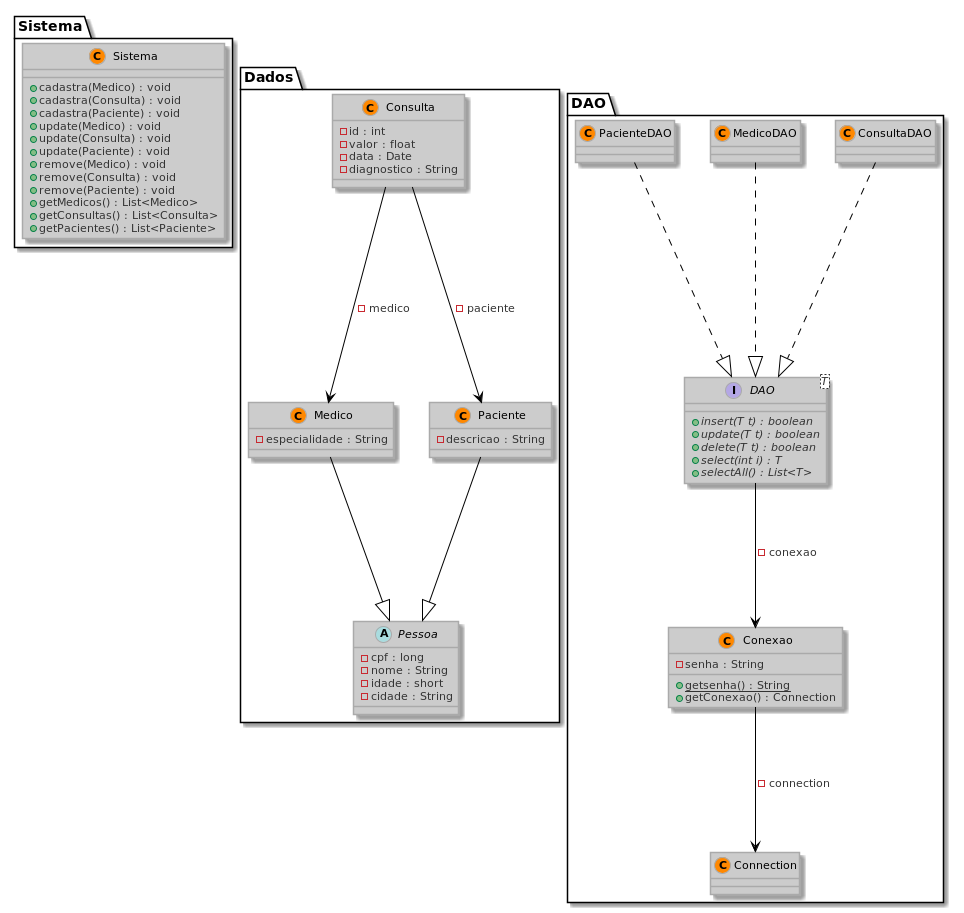

The diagram above was rendered by PlantUML. Its source (embedded in the PNG):
@startuml uml
skinparam dpi 300










skinparam stereotypeCBackgroundColor FF8800

skinparam backgroundColor fff








skinparam circledCharacter {
  radius 8
  fontSize 11
  fontName Verdana
}

skinparam class {
    backgroundColor ccc
  borderColor aaa
    fontColor 000
  fontName Verdana
  fontSize 11
  stereotypeFontColor 333
  stereotypeFontSize 11
    arrowColor 000
  arrowFontName Verdana
  arrowFontColor 333
  arrowFontSize 11

  attributeFontColor 333
  attributeFontSize 11
  attributeIconSize 11
}


skinparam actor {
    backgroundColor FF8800
  borderColor BB6600
    fontColor 000
  fontName Verdana
  fontSize 11
  stereotypeFontColor 333
  stereotypeFontSize 11
}

skinparam participant {
    backgroundColor ccc
  borderColor aaa
    fontColor 000
  fontName Verdana
  fontSize 11
  stereotypeFontColor 333
  stereotypeFontSize 11
}

skinparam collections {
    backgroundColor ccc
  borderColor aaa
    fontColor 000
  fontName Verdana
  fontSize 11
  stereotypeFontColor 333
  stereotypeFontSize 11
}

skinparam SequenceBox{
    backgroundColor e0e0e0
  borderColor cccccc
    fontColor 000
  fontName Verdana
  fontSize 11
  stereotypeFontColor 333
  stereotypeFontSize 11
}


skinparam interface {
    backgroundColor FF8800
  borderColor BB6600
    fontColor 000
  fontName Verdana
  fontSize 11
  stereotypeFontColor 333
  stereotypeFontSize 11
}

skinparam component {
    backgroundColor ccc
  borderColor aaa
    fontColor 000
  fontName Verdana
  fontSize 11
  stereotypeFontColor 333
  stereotypeFontSize 11
}

skinparam node {
    backgroundColor ccc
  borderColor aaa
    fontColor 000
  fontName Verdana
  fontSize 11
  stereotypeFontColor 333
  stereotypeFontSize 11
}

skinparam database {
    backgroundColor ccc
  borderColor aaa
    fontColor 000
  fontName Verdana
  fontSize 11
  stereotypeFontColor 333
  stereotypeFontSize 11
}

skinparam queue {
    backgroundColor ccc
  borderColor aaa
    fontColor 000
  fontName Verdana
  fontSize 11
  stereotypeFontColor 333
  stereotypeFontSize 11
}


skinparam usecase {
    backgroundColor ccc
  borderColor aaa
    fontColor 000
  fontName Verdana
  fontSize 11
  stereotypeFontColor 333
  stereotypeFontSize 11
    arrowColor 000
  arrowFontName Verdana
  arrowFontColor 333
  arrowFontSize 11
}

skinparam activity {
    backgroundColor ccc
  borderColor aaa
    fontColor 000
  fontName Verdana
  fontSize 11
  stereotypeFontColor 333
  stereotypeFontSize 11
    arrowColor 000
  arrowFontName Verdana
  arrowFontColor 333
  arrowFontSize 11
}

skinparam sequence {
    fontColor 000
  fontName Verdana
  fontSize 11
  stereotypeFontColor 333
  stereotypeFontSize 11
    arrowColor 000
  arrowFontName Verdana
  arrowFontColor 333
  arrowFontSize 11

  lifeLineBorderColor FF8800
  lifeLineBackgroundColor e0e0e0
}

skinparam boundary {
    backgroundColor FF8800
  borderColor BB6600
    fontColor 000
  fontName Verdana
  fontSize 11
  stereotypeFontColor 333
  stereotypeFontSize 11
}

skinparam control {
    backgroundColor FF8800
  borderColor BB6600
    fontColor 000
  fontName Verdana
  fontSize 11
  stereotypeFontColor 333
  stereotypeFontSize 11
}

skinparam entity {
    backgroundColor FF8800
  borderColor BB6600
    fontColor 000
  fontName Verdana
  fontSize 11
  stereotypeFontColor 333
  stereotypeFontSize 11
}


skinparam state {
    backgroundColor ccc
  borderColor aaa
    fontColor 000
  fontName Verdana
  fontSize 11
  stereotypeFontColor 333
  stereotypeFontSize 11
    arrowColor 000
  arrowFontName Verdana
  arrowFontColor 333
  arrowFontSize 11
  startColor FF8800
  endColor BB6600
}


skinparam object {
    backgroundColor ccc
  borderColor aaa
    fontColor 000
  fontName Verdana
  fontSize 11
  stereotypeFontColor 333
  stereotypeFontSize 11
    arrowColor 000
  arrowFontName Verdana
  arrowFontColor 333
  arrowFontSize 11
}


skinparam note {
    backgroundColor FF8800
  borderColor BB6600
    fontColor 000
  fontName Verdana
  fontSize 11
  stereotypeFontColor 333
  stereotypeFontSize 11
}

skinparam cloud {
    backgroundColor ccc
  borderColor aaa
    fontColor 000
  fontName Verdana
  fontSize 11
  stereotypeFontColor 333
  stereotypeFontSize 11
    arrowColor 000
  arrowFontName Verdana
  arrowFontColor 333
  arrowFontSize 11
}

skinparam rectangle {
    backgroundColor ccc
  borderColor aaa
    fontColor 000
  fontName Verdana
  fontSize 11
  stereotypeFontColor 333
  stereotypeFontSize 11
}

skinparam storage {
    backgroundColor ccc
  borderColor aaa
    fontColor 000
  fontName Verdana
  fontSize 11
  stereotypeFontColor 333
  stereotypeFontSize 11
}


package "Sistema" {
    class "Sistema" {
        + cadastra(Medico) : void
        + cadastra(Consulta) : void
        + cadastra(Paciente) : void
        + update(Medico) : void
        + update(Consulta) : void
        + update(Paciente) : void
        + remove(Medico) : void
        + remove(Consulta) : void
        + remove(Paciente) : void
        + getMedicos() : List<Medico>
        + getConsultas() : List<Consulta>
        + getPacientes() : List<Paciente>
    }
}

package "Dados" {
    class "Consulta" {
        - id : int
        - valor : float
        - data : Date
        - diagnostico : String
    }

    class "Medico" {
        - especialidade : String
    }

    class "Paciente" {
        - descricao : String
    }

    abstract class "Pessoa" {
        - cpf : long
        - nome : String
        - idade : short
        - cidade : String
    }
}

package "DAO" {
    class "ConsultaDAO"
    class "MedicoDAO"
    class "PacienteDAO"

    interface "DAO"<T> {
        + {abstract} insert(T t) : boolean
        + {abstract} update(T t) : boolean
        + {abstract} delete(T t) : boolean
        + {abstract} select(int i) : T
        + {abstract} selectAll() : List<T>
    }

    class "Conexao" {
        - senha : String
        + {static} getsenha() : String
        + getConexao() : Connection
    }

    class "Connection"
}

Paciente --|> Pessoa
Medico --|> Pessoa
Consulta --> Paciente : -paciente
Consulta --> Medico : -medico


ConsultaDAO ..|> DAO
MedicoDAO ..|> DAO
PacienteDAO ..|> DAO

DAO --> Conexao : -conexao
Conexao --> Connection : -connection
@enduml